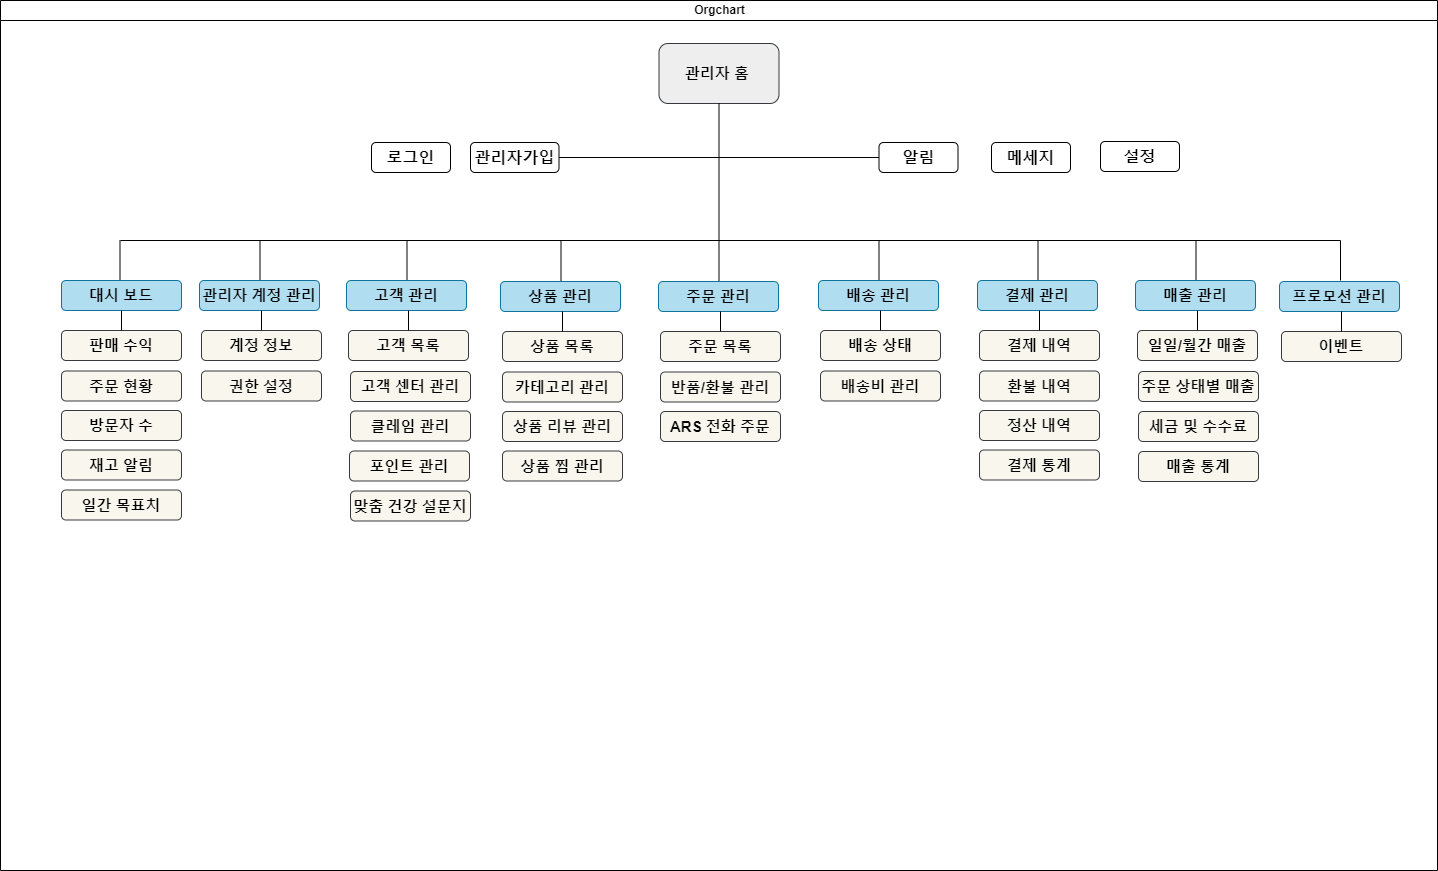

The diagram above was exported from draw.io. Its source (the exported page's mxGraphModel, read from the mxfile embedded in the PNG):
<mxGraphModel dx="1050" dy="557" grid="1" gridSize="10" guides="1" tooltips="1" connect="1" arrows="1" fold="1" page="1" pageScale="1.5" pageWidth="1169" pageHeight="827" background="none" math="0" shadow="0">
  <root>
    <mxCell id="0" />
    <mxCell id="1" parent="0" />
    <mxCell id="YN-OI3cMRMob6wtdZ7Wx-340" value="" style="line;strokeWidth=1;direction=south;html=1;perimeter=backbonePerimeter;points=[];outlineConnect=0;fontStyle=4" parent="1" vertex="1">
      <mxGeometry x="273.5" y="318" width="10" height="42" as="geometry" />
    </mxCell>
    <mxCell id="YN-OI3cMRMob6wtdZ7Wx-55" value="Orgchart" style="swimlane;html=1;startSize=20;horizontal=1;containerType=tree;glass=0;fillColor=none;arcSize=15;" parent="1" vertex="1">
      <mxGeometry x="159" y="78" width="1437" height="870" as="geometry" />
    </mxCell>
    <mxCell id="YN-OI3cMRMob6wtdZ7Wx-56" value="&lt;font style=&quot;font-size: 15px;&quot;&gt;&lt;b&gt;관리자 홈&amp;nbsp;&lt;/b&gt;&lt;/font&gt;" style="rounded=1;whiteSpace=wrap;html=1;fillColor=#eeeeee;strokeColor=#36393d;" parent="YN-OI3cMRMob6wtdZ7Wx-55" vertex="1">
      <mxGeometry x="658.5" y="43" width="120" height="60" as="geometry" />
    </mxCell>
    <mxCell id="YN-OI3cMRMob6wtdZ7Wx-57" value="&lt;font style=&quot;font-size: 16px;&quot;&gt;&lt;b style=&quot;font-size: 16px;&quot;&gt;로그인&lt;/b&gt;&lt;/font&gt;" style="rounded=1;whiteSpace=wrap;html=1;fontSize=16;" parent="YN-OI3cMRMob6wtdZ7Wx-55" vertex="1">
      <mxGeometry x="371" y="142" width="79" height="30" as="geometry" />
    </mxCell>
    <mxCell id="YN-OI3cMRMob6wtdZ7Wx-59" value="&lt;b&gt;관리자가입&lt;/b&gt;" style="rounded=1;whiteSpace=wrap;html=1;fontSize=16;" parent="YN-OI3cMRMob6wtdZ7Wx-55" vertex="1">
      <mxGeometry x="470" y="142" width="88.5" height="30" as="geometry" />
    </mxCell>
    <mxCell id="YN-OI3cMRMob6wtdZ7Wx-68" value="계정 정보" style="rounded=1;whiteSpace=wrap;html=1;fillColor=#f9f7ed;strokeColor=#36393d;fontStyle=1;fontSize=15;" parent="YN-OI3cMRMob6wtdZ7Wx-55" vertex="1">
      <mxGeometry x="201" y="330" width="120" height="30" as="geometry" />
    </mxCell>
    <mxCell id="YN-OI3cMRMob6wtdZ7Wx-76" value="&lt;span style=&quot;font-size: 15px;&quot;&gt;권한 설정&lt;/span&gt;" style="rounded=1;whiteSpace=wrap;html=1;fillColor=#f9f7ed;strokeColor=#36393d;fontStyle=1" parent="YN-OI3cMRMob6wtdZ7Wx-55" vertex="1">
      <mxGeometry x="201" y="370.5" width="120" height="30" as="geometry" />
    </mxCell>
    <mxCell id="YN-OI3cMRMob6wtdZ7Wx-111" value="" style="line;strokeWidth=1;direction=south;html=1;" parent="YN-OI3cMRMob6wtdZ7Wx-55" vertex="1">
      <mxGeometry x="713.5" y="103" width="10" height="137" as="geometry" />
    </mxCell>
    <mxCell id="YN-OI3cMRMob6wtdZ7Wx-114" value="" style="shape=partialRectangle;whiteSpace=wrap;html=1;bottom=0;right=0;fillColor=none;flipH=1;" parent="YN-OI3cMRMob6wtdZ7Wx-55" vertex="1">
      <mxGeometry x="120" y="240" width="1220" height="40" as="geometry" />
    </mxCell>
    <mxCell id="YN-OI3cMRMob6wtdZ7Wx-165" value="&lt;span style=&quot;font-size: 15px;&quot;&gt;&lt;b&gt;대시 보드&lt;/b&gt;&lt;/span&gt;" style="rounded=1;whiteSpace=wrap;html=1;fillColor=#b1ddf0;strokeColor=#10739e;" parent="YN-OI3cMRMob6wtdZ7Wx-55" vertex="1">
      <mxGeometry x="61" y="280" width="120" height="30" as="geometry" />
    </mxCell>
    <mxCell id="YN-OI3cMRMob6wtdZ7Wx-166" value="판매 수익" style="rounded=1;whiteSpace=wrap;html=1;fillColor=#f9f7ed;strokeColor=#36393d;fontStyle=1;fontSize=15;" parent="YN-OI3cMRMob6wtdZ7Wx-55" vertex="1">
      <mxGeometry x="61" y="330" width="120" height="30" as="geometry" />
    </mxCell>
    <mxCell id="YN-OI3cMRMob6wtdZ7Wx-168" value="" style="endArrow=none;html=1;rounded=0;entryX=0.5;entryY=1;entryDx=0;entryDy=0;exitX=0.5;exitY=0;exitDx=0;exitDy=0;" parent="YN-OI3cMRMob6wtdZ7Wx-55" source="YN-OI3cMRMob6wtdZ7Wx-166" target="YN-OI3cMRMob6wtdZ7Wx-165" edge="1">
      <mxGeometry width="50" height="50" relative="1" as="geometry">
        <mxPoint x="208" y="580" as="sourcePoint" />
        <mxPoint x="258" y="530" as="targetPoint" />
      </mxGeometry>
    </mxCell>
    <mxCell id="YN-OI3cMRMob6wtdZ7Wx-335" value="" style="line;strokeWidth=1;html=1;" parent="YN-OI3cMRMob6wtdZ7Wx-55" vertex="1">
      <mxGeometry x="558.5" y="152" width="320" height="10" as="geometry" />
    </mxCell>
    <mxCell id="YN-OI3cMRMob6wtdZ7Wx-167" value="주문 현황" style="rounded=1;whiteSpace=wrap;html=1;fillColor=#f9f7ed;strokeColor=#36393d;fontStyle=1;fontSize=15;" parent="YN-OI3cMRMob6wtdZ7Wx-55" vertex="1">
      <mxGeometry x="61" y="370.5" width="120" height="30" as="geometry" />
    </mxCell>
    <mxCell id="YN-OI3cMRMob6wtdZ7Wx-169" value="일간 목표치" style="rounded=1;whiteSpace=wrap;html=1;fillColor=#f9f7ed;strokeColor=#36393d;fontStyle=1;fontSize=15;" parent="YN-OI3cMRMob6wtdZ7Wx-55" vertex="1">
      <mxGeometry x="61" y="489.5" width="120" height="30" as="geometry" />
    </mxCell>
    <mxCell id="YN-OI3cMRMob6wtdZ7Wx-170" value="방문자 수" style="rounded=1;whiteSpace=wrap;html=1;fillColor=#f9f7ed;strokeColor=#36393d;fontSize=15;fontStyle=1" parent="YN-OI3cMRMob6wtdZ7Wx-55" vertex="1">
      <mxGeometry x="61" y="410" width="120" height="30" as="geometry" />
    </mxCell>
    <mxCell id="YN-OI3cMRMob6wtdZ7Wx-171" value="재고 알림" style="rounded=1;whiteSpace=wrap;html=1;fillColor=#f9f7ed;strokeColor=#36393d;fontStyle=1;fontSize=15;" parent="YN-OI3cMRMob6wtdZ7Wx-55" vertex="1">
      <mxGeometry x="61" y="449.5" width="120" height="30" as="geometry" />
    </mxCell>
    <mxCell id="YN-OI3cMRMob6wtdZ7Wx-413" value="&lt;b&gt;알림&lt;/b&gt;" style="rounded=1;whiteSpace=wrap;html=1;fontSize=16;" parent="YN-OI3cMRMob6wtdZ7Wx-55" vertex="1">
      <mxGeometry x="878.5" y="142" width="79" height="30" as="geometry" />
    </mxCell>
    <mxCell id="YN-OI3cMRMob6wtdZ7Wx-414" value="&lt;b&gt;메세지&lt;/b&gt;" style="rounded=1;whiteSpace=wrap;html=1;fontSize=16;" parent="YN-OI3cMRMob6wtdZ7Wx-55" vertex="1">
      <mxGeometry x="991" y="142" width="79" height="30" as="geometry" />
    </mxCell>
    <mxCell id="YN-OI3cMRMob6wtdZ7Wx-343" value="" style="line;strokeWidth=1;direction=south;html=1;perimeter=backbonePerimeter;points=[];outlineConnect=0;fontStyle=4" parent="1" vertex="1">
      <mxGeometry x="413.5" y="318" width="10" height="42" as="geometry" />
    </mxCell>
    <mxCell id="YN-OI3cMRMob6wtdZ7Wx-346" value="&lt;span style=&quot;font-size: 15px;&quot;&gt;&lt;b&gt;관리자 계정 관리&lt;/b&gt;&lt;/span&gt;" style="rounded=1;whiteSpace=wrap;html=1;fillColor=#b1ddf0;strokeColor=#10739e;" parent="1" vertex="1">
      <mxGeometry x="358" y="358" width="120" height="30" as="geometry" />
    </mxCell>
    <mxCell id="YN-OI3cMRMob6wtdZ7Wx-347" value="" style="endArrow=none;html=1;rounded=0;entryX=0.5;entryY=1;entryDx=0;entryDy=0;exitX=0.5;exitY=0;exitDx=0;exitDy=0;" parent="1" edge="1">
      <mxGeometry width="50" height="50" relative="1" as="geometry">
        <mxPoint x="420" y="408" as="sourcePoint" />
        <mxPoint x="420" y="388" as="targetPoint" />
      </mxGeometry>
    </mxCell>
    <mxCell id="YN-OI3cMRMob6wtdZ7Wx-350" value="고객 목록" style="rounded=1;whiteSpace=wrap;html=1;fillColor=#f9f7ed;strokeColor=#36393d;fontStyle=1;fontSize=15;" parent="1" vertex="1">
      <mxGeometry x="507" y="408" width="120" height="30" as="geometry" />
    </mxCell>
    <mxCell id="YN-OI3cMRMob6wtdZ7Wx-351" value="&lt;span style=&quot;font-size: 15px; font-weight: 700;&quot;&gt;고객 센터 관리&lt;/span&gt;" style="rounded=1;whiteSpace=wrap;html=1;fillColor=#f9f7ed;strokeColor=#36393d;" parent="1" vertex="1">
      <mxGeometry x="509" y="449" width="120" height="30" as="geometry" />
    </mxCell>
    <mxCell id="YN-OI3cMRMob6wtdZ7Wx-352" value="&lt;span style=&quot;font-size: 15px;&quot;&gt;클레임 관리&lt;/span&gt;" style="rounded=1;whiteSpace=wrap;html=1;fillColor=#f9f7ed;strokeColor=#36393d;fontStyle=1" parent="1" vertex="1">
      <mxGeometry x="509" y="488.5" width="120" height="30" as="geometry" />
    </mxCell>
    <mxCell id="YN-OI3cMRMob6wtdZ7Wx-354" value="" style="line;strokeWidth=1;direction=south;html=1;perimeter=backbonePerimeter;points=[];outlineConnect=0;fontStyle=4" parent="1" vertex="1">
      <mxGeometry x="560.5" y="318" width="10" height="42" as="geometry" />
    </mxCell>
    <mxCell id="YN-OI3cMRMob6wtdZ7Wx-355" value="&lt;span style=&quot;font-size: 15px;&quot;&gt;&lt;b&gt;고객 관리&lt;/b&gt;&lt;/span&gt;" style="rounded=1;whiteSpace=wrap;html=1;fillColor=#b1ddf0;strokeColor=#10739e;" parent="1" vertex="1">
      <mxGeometry x="505" y="358" width="120" height="30" as="geometry" />
    </mxCell>
    <mxCell id="YN-OI3cMRMob6wtdZ7Wx-356" value="" style="endArrow=none;html=1;rounded=0;entryX=0.5;entryY=1;entryDx=0;entryDy=0;exitX=0.5;exitY=0;exitDx=0;exitDy=0;" parent="1" edge="1">
      <mxGeometry width="50" height="50" relative="1" as="geometry">
        <mxPoint x="567" y="408" as="sourcePoint" />
        <mxPoint x="567" y="388" as="targetPoint" />
      </mxGeometry>
    </mxCell>
    <mxCell id="YN-OI3cMRMob6wtdZ7Wx-357" value="상품 목록" style="rounded=1;whiteSpace=wrap;html=1;fillColor=#f9f7ed;strokeColor=#36393d;fontStyle=1;fontSize=15;" parent="1" vertex="1">
      <mxGeometry x="661" y="409" width="120" height="30" as="geometry" />
    </mxCell>
    <mxCell id="YN-OI3cMRMob6wtdZ7Wx-358" value="&lt;span style=&quot;font-size: 15px;&quot;&gt;&lt;b&gt;상품 리뷰 관리&lt;/b&gt;&lt;/span&gt;" style="rounded=1;whiteSpace=wrap;html=1;fillColor=#f9f7ed;strokeColor=#36393d;" parent="1" vertex="1">
      <mxGeometry x="661" y="489" width="120" height="30" as="geometry" />
    </mxCell>
    <mxCell id="YN-OI3cMRMob6wtdZ7Wx-359" value="&lt;span style=&quot;font-size: 15px;&quot;&gt;상품 찜 관리&lt;/span&gt;" style="rounded=1;whiteSpace=wrap;html=1;fillColor=#f9f7ed;strokeColor=#36393d;fontStyle=1" parent="1" vertex="1">
      <mxGeometry x="661" y="528.5" width="120" height="30" as="geometry" />
    </mxCell>
    <mxCell id="YN-OI3cMRMob6wtdZ7Wx-360" value="&lt;span style=&quot;font-size: 15px;&quot;&gt;카테고리 관리&lt;/span&gt;" style="rounded=1;whiteSpace=wrap;html=1;fillColor=#f9f7ed;strokeColor=#36393d;fontStyle=1" parent="1" vertex="1">
      <mxGeometry x="661" y="449.5" width="120" height="30" as="geometry" />
    </mxCell>
    <mxCell id="YN-OI3cMRMob6wtdZ7Wx-361" value="" style="line;strokeWidth=1;direction=south;html=1;perimeter=backbonePerimeter;points=[];outlineConnect=0;fontStyle=4" parent="1" vertex="1">
      <mxGeometry x="714.5" y="319" width="10" height="42" as="geometry" />
    </mxCell>
    <mxCell id="YN-OI3cMRMob6wtdZ7Wx-362" value="&lt;span style=&quot;font-size: 15px;&quot;&gt;&lt;b&gt;상품 관리&lt;/b&gt;&lt;/span&gt;" style="rounded=1;whiteSpace=wrap;html=1;fillColor=#b1ddf0;strokeColor=#10739e;" parent="1" vertex="1">
      <mxGeometry x="659" y="359" width="120" height="30" as="geometry" />
    </mxCell>
    <mxCell id="YN-OI3cMRMob6wtdZ7Wx-363" value="" style="endArrow=none;html=1;rounded=0;entryX=0.5;entryY=1;entryDx=0;entryDy=0;exitX=0.5;exitY=0;exitDx=0;exitDy=0;" parent="1" edge="1">
      <mxGeometry width="50" height="50" relative="1" as="geometry">
        <mxPoint x="721" y="409" as="sourcePoint" />
        <mxPoint x="721" y="389" as="targetPoint" />
      </mxGeometry>
    </mxCell>
    <mxCell id="YN-OI3cMRMob6wtdZ7Wx-364" value="주문 목록" style="rounded=1;whiteSpace=wrap;html=1;fillColor=#f9f7ed;strokeColor=#36393d;fontStyle=1;fontSize=15;" parent="1" vertex="1">
      <mxGeometry x="819" y="409" width="120" height="30" as="geometry" />
    </mxCell>
    <mxCell id="YN-OI3cMRMob6wtdZ7Wx-365" value="&lt;span style=&quot;font-size: 15px; font-weight: 700;&quot;&gt;ARS 전화 주문&lt;/span&gt;" style="rounded=1;whiteSpace=wrap;html=1;fillColor=#f9f7ed;strokeColor=#36393d;" parent="1" vertex="1">
      <mxGeometry x="819" y="489" width="120" height="30" as="geometry" />
    </mxCell>
    <mxCell id="YN-OI3cMRMob6wtdZ7Wx-367" value="&lt;span style=&quot;font-size: 15px;&quot;&gt;반품/환불 관리&lt;/span&gt;" style="rounded=1;whiteSpace=wrap;html=1;fillColor=#f9f7ed;strokeColor=#36393d;fontStyle=1" parent="1" vertex="1">
      <mxGeometry x="819" y="449.5" width="120" height="30" as="geometry" />
    </mxCell>
    <mxCell id="YN-OI3cMRMob6wtdZ7Wx-368" value="" style="line;strokeWidth=1;direction=south;html=1;perimeter=backbonePerimeter;points=[];outlineConnect=0;fontStyle=4" parent="1" vertex="1">
      <mxGeometry x="872.5" y="319" width="10" height="42" as="geometry" />
    </mxCell>
    <mxCell id="YN-OI3cMRMob6wtdZ7Wx-369" value="&lt;span style=&quot;font-size: 15px;&quot;&gt;&lt;b&gt;주문 관리&lt;/b&gt;&lt;/span&gt;" style="rounded=1;whiteSpace=wrap;html=1;fillColor=#b1ddf0;strokeColor=#10739e;" parent="1" vertex="1">
      <mxGeometry x="817" y="359" width="120" height="30" as="geometry" />
    </mxCell>
    <mxCell id="YN-OI3cMRMob6wtdZ7Wx-370" value="" style="endArrow=none;html=1;rounded=0;entryX=0.5;entryY=1;entryDx=0;entryDy=0;exitX=0.5;exitY=0;exitDx=0;exitDy=0;" parent="1" edge="1">
      <mxGeometry width="50" height="50" relative="1" as="geometry">
        <mxPoint x="879" y="409" as="sourcePoint" />
        <mxPoint x="879" y="389" as="targetPoint" />
      </mxGeometry>
    </mxCell>
    <mxCell id="YN-OI3cMRMob6wtdZ7Wx-371" value="배송 상태" style="rounded=1;whiteSpace=wrap;html=1;fillColor=#f9f7ed;strokeColor=#36393d;fontStyle=1;fontSize=15;" parent="1" vertex="1">
      <mxGeometry x="979" y="408" width="120" height="30" as="geometry" />
    </mxCell>
    <mxCell id="YN-OI3cMRMob6wtdZ7Wx-374" value="&lt;span style=&quot;font-size: 15px;&quot;&gt;배송비 관리&lt;/span&gt;" style="rounded=1;whiteSpace=wrap;html=1;fillColor=#f9f7ed;strokeColor=#36393d;fontStyle=1" parent="1" vertex="1">
      <mxGeometry x="979" y="448.5" width="120" height="30" as="geometry" />
    </mxCell>
    <mxCell id="YN-OI3cMRMob6wtdZ7Wx-375" value="" style="line;strokeWidth=1;direction=south;html=1;perimeter=backbonePerimeter;points=[];outlineConnect=0;fontStyle=4" parent="1" vertex="1">
      <mxGeometry x="1032.5" y="318" width="10" height="42" as="geometry" />
    </mxCell>
    <mxCell id="YN-OI3cMRMob6wtdZ7Wx-376" value="&lt;span style=&quot;font-size: 15px;&quot;&gt;&lt;b&gt;배송 관리&lt;/b&gt;&lt;/span&gt;" style="rounded=1;whiteSpace=wrap;html=1;fillColor=#b1ddf0;strokeColor=#10739e;" parent="1" vertex="1">
      <mxGeometry x="977" y="358" width="120" height="30" as="geometry" />
    </mxCell>
    <mxCell id="YN-OI3cMRMob6wtdZ7Wx-377" value="" style="endArrow=none;html=1;rounded=0;entryX=0.5;entryY=1;entryDx=0;entryDy=0;exitX=0.5;exitY=0;exitDx=0;exitDy=0;" parent="1" edge="1">
      <mxGeometry width="50" height="50" relative="1" as="geometry">
        <mxPoint x="1039" y="408" as="sourcePoint" />
        <mxPoint x="1039" y="388" as="targetPoint" />
      </mxGeometry>
    </mxCell>
    <mxCell id="YN-OI3cMRMob6wtdZ7Wx-378" value="결제 내역" style="rounded=1;whiteSpace=wrap;html=1;fillColor=#f9f7ed;strokeColor=#36393d;fontStyle=1;fontSize=15;" parent="1" vertex="1">
      <mxGeometry x="1138" y="408" width="120" height="30" as="geometry" />
    </mxCell>
    <mxCell id="YN-OI3cMRMob6wtdZ7Wx-379" value="&lt;span style=&quot;font-size: 15px; font-weight: 700;&quot;&gt;정산 내역&lt;/span&gt;" style="rounded=1;whiteSpace=wrap;html=1;fillColor=#f9f7ed;strokeColor=#36393d;" parent="1" vertex="1">
      <mxGeometry x="1138" y="488" width="120" height="30" as="geometry" />
    </mxCell>
    <mxCell id="YN-OI3cMRMob6wtdZ7Wx-380" value="&lt;span style=&quot;font-size: 15px;&quot;&gt;결제 통계&lt;/span&gt;" style="rounded=1;whiteSpace=wrap;html=1;fillColor=#f9f7ed;strokeColor=#36393d;fontStyle=1" parent="1" vertex="1">
      <mxGeometry x="1138" y="527.5" width="120" height="30" as="geometry" />
    </mxCell>
    <mxCell id="YN-OI3cMRMob6wtdZ7Wx-381" value="&lt;span style=&quot;font-size: 15px;&quot;&gt;환불 내역&lt;/span&gt;" style="rounded=1;whiteSpace=wrap;html=1;fillColor=#f9f7ed;strokeColor=#36393d;fontStyle=1" parent="1" vertex="1">
      <mxGeometry x="1138" y="448.5" width="120" height="30" as="geometry" />
    </mxCell>
    <mxCell id="YN-OI3cMRMob6wtdZ7Wx-382" value="" style="line;strokeWidth=1;direction=south;html=1;perimeter=backbonePerimeter;points=[];outlineConnect=0;fontStyle=4" parent="1" vertex="1">
      <mxGeometry x="1191.5" y="318" width="10" height="42" as="geometry" />
    </mxCell>
    <mxCell id="YN-OI3cMRMob6wtdZ7Wx-383" value="&lt;span style=&quot;font-size: 15px;&quot;&gt;&lt;b&gt;결제 관리&lt;/b&gt;&lt;/span&gt;" style="rounded=1;whiteSpace=wrap;html=1;fillColor=#b1ddf0;strokeColor=#10739e;" parent="1" vertex="1">
      <mxGeometry x="1136" y="358" width="120" height="30" as="geometry" />
    </mxCell>
    <mxCell id="YN-OI3cMRMob6wtdZ7Wx-384" value="" style="endArrow=none;html=1;rounded=0;entryX=0.5;entryY=1;entryDx=0;entryDy=0;exitX=0.5;exitY=0;exitDx=0;exitDy=0;" parent="1" edge="1">
      <mxGeometry width="50" height="50" relative="1" as="geometry">
        <mxPoint x="1198" y="408" as="sourcePoint" />
        <mxPoint x="1198" y="388" as="targetPoint" />
      </mxGeometry>
    </mxCell>
    <mxCell id="YN-OI3cMRMob6wtdZ7Wx-385" value="일일/월간 매출" style="rounded=1;whiteSpace=wrap;html=1;fillColor=#f9f7ed;strokeColor=#36393d;fontStyle=1;fontSize=15;" parent="1" vertex="1">
      <mxGeometry x="1296" y="408" width="120" height="30" as="geometry" />
    </mxCell>
    <mxCell id="YN-OI3cMRMob6wtdZ7Wx-389" value="" style="line;strokeWidth=1;direction=south;html=1;perimeter=backbonePerimeter;points=[];outlineConnect=0;fontStyle=4" parent="1" vertex="1">
      <mxGeometry x="1349.5" y="318" width="10" height="42" as="geometry" />
    </mxCell>
    <mxCell id="YN-OI3cMRMob6wtdZ7Wx-390" value="&lt;span style=&quot;font-size: 15px;&quot;&gt;&lt;b&gt;매출 관리&lt;/b&gt;&lt;/span&gt;" style="rounded=1;whiteSpace=wrap;html=1;fillColor=#b1ddf0;strokeColor=#10739e;" parent="1" vertex="1">
      <mxGeometry x="1294" y="358" width="120" height="30" as="geometry" />
    </mxCell>
    <mxCell id="YN-OI3cMRMob6wtdZ7Wx-391" value="" style="endArrow=none;html=1;rounded=0;entryX=0.5;entryY=1;entryDx=0;entryDy=0;exitX=0.5;exitY=0;exitDx=0;exitDy=0;" parent="1" edge="1">
      <mxGeometry width="50" height="50" relative="1" as="geometry">
        <mxPoint x="1356" y="408" as="sourcePoint" />
        <mxPoint x="1356" y="388" as="targetPoint" />
      </mxGeometry>
    </mxCell>
    <mxCell id="YN-OI3cMRMob6wtdZ7Wx-401" value="&lt;span style=&quot;font-size: 15px;&quot;&gt;포인트 관리&lt;/span&gt;" style="rounded=1;whiteSpace=wrap;html=1;fillColor=#f9f7ed;strokeColor=#36393d;fontStyle=1" parent="1" vertex="1">
      <mxGeometry x="508" y="528.5" width="120" height="30" as="geometry" />
    </mxCell>
    <mxCell id="YN-OI3cMRMob6wtdZ7Wx-402" value="이벤트" style="rounded=1;whiteSpace=wrap;html=1;fillColor=#f9f7ed;strokeColor=#36393d;fontStyle=1;fontSize=15;" parent="1" vertex="1">
      <mxGeometry x="1440" y="409" width="120" height="30" as="geometry" />
    </mxCell>
    <mxCell id="YN-OI3cMRMob6wtdZ7Wx-406" value="&lt;span style=&quot;font-size: 15px;&quot;&gt;&lt;b&gt;프로모션 관리&lt;/b&gt;&lt;/span&gt;" style="rounded=1;whiteSpace=wrap;html=1;fillColor=#b1ddf0;strokeColor=#10739e;" parent="1" vertex="1">
      <mxGeometry x="1438" y="359" width="120" height="30" as="geometry" />
    </mxCell>
    <mxCell id="YN-OI3cMRMob6wtdZ7Wx-407" value="" style="endArrow=none;html=1;rounded=0;entryX=0.5;entryY=1;entryDx=0;entryDy=0;exitX=0.5;exitY=0;exitDx=0;exitDy=0;" parent="1" edge="1">
      <mxGeometry width="50" height="50" relative="1" as="geometry">
        <mxPoint x="1500" y="409" as="sourcePoint" />
        <mxPoint x="1500" y="389" as="targetPoint" />
      </mxGeometry>
    </mxCell>
    <mxCell id="YN-OI3cMRMob6wtdZ7Wx-408" value="주문 상태별 매출" style="rounded=1;whiteSpace=wrap;html=1;fillColor=#f9f7ed;strokeColor=#36393d;fontStyle=1;fontSize=15;" parent="1" vertex="1">
      <mxGeometry x="1297" y="449" width="120" height="30" as="geometry" />
    </mxCell>
    <mxCell id="YN-OI3cMRMob6wtdZ7Wx-409" value="세금 및 수수료" style="rounded=1;whiteSpace=wrap;html=1;fillColor=#f9f7ed;strokeColor=#36393d;fontStyle=1;fontSize=15;" parent="1" vertex="1">
      <mxGeometry x="1297" y="489" width="120" height="30" as="geometry" />
    </mxCell>
    <mxCell id="YN-OI3cMRMob6wtdZ7Wx-412" value="매출 통계" style="rounded=1;whiteSpace=wrap;html=1;fillColor=#f9f7ed;strokeColor=#36393d;fontStyle=1;fontSize=15;" parent="1" vertex="1">
      <mxGeometry x="1297" y="529" width="120" height="30" as="geometry" />
    </mxCell>
    <mxCell id="YN-OI3cMRMob6wtdZ7Wx-416" value="&lt;span style=&quot;font-size: 15px;&quot;&gt;맞춤 건강 설문지&lt;/span&gt;" style="rounded=1;whiteSpace=wrap;html=1;fillColor=#f9f7ed;strokeColor=#36393d;fontStyle=1" parent="1" vertex="1">
      <mxGeometry x="509" y="568.5" width="120" height="30" as="geometry" />
    </mxCell>
    <mxCell id="YN-OI3cMRMob6wtdZ7Wx-417" value="&lt;b&gt;설정&lt;/b&gt;" style="rounded=1;whiteSpace=wrap;html=1;fontSize=16;" parent="1" vertex="1">
      <mxGeometry x="1259" y="219" width="79" height="30" as="geometry" />
    </mxCell>
  </root>
</mxGraphModel>